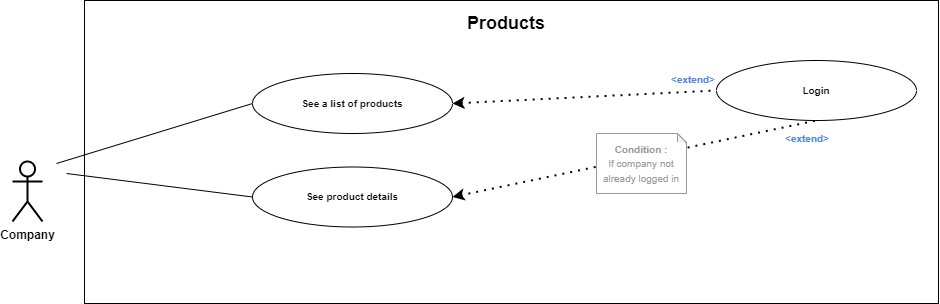

The diagram above was exported from draw.io. Its source (the exported page's mxGraphModel, read from the mxfile embedded in the PNG):
<mxGraphModel dx="362" dy="556" grid="1" gridSize="10" guides="1" tooltips="1" connect="1" arrows="1" fold="1" page="1" pageScale="1" pageWidth="827" pageHeight="1169" math="0" shadow="0">
  <root>
    <mxCell id="0" />
    <mxCell id="1" parent="0" />
    <mxCell id="h2vgT_xSyOoSCX5xCkxk-24" value="" style="rounded=0;whiteSpace=wrap;html=1;" parent="1" vertex="1">
      <mxGeometry x="98" y="17" width="854" height="303" as="geometry" />
    </mxCell>
    <mxCell id="h2vgT_xSyOoSCX5xCkxk-23" value="Company" style="shape=umlActor;verticalLabelPosition=bottom;verticalAlign=top;html=1;outlineConnect=0;strokeWidth=2;fontStyle=1" parent="1" vertex="1">
      <mxGeometry x="26" y="178" width="30" height="60" as="geometry" />
    </mxCell>
    <mxCell id="h2vgT_xSyOoSCX5xCkxk-25" value="&lt;span style=&quot;font-size: 10px&quot;&gt;&lt;b&gt;See a list of products&lt;/b&gt;&lt;/span&gt;" style="ellipse;whiteSpace=wrap;html=1;" parent="1" vertex="1">
      <mxGeometry x="266" y="90" width="200" height="60" as="geometry" />
    </mxCell>
    <mxCell id="h2vgT_xSyOoSCX5xCkxk-53" value="&lt;font style=&quot;font-size: 18px&quot;&gt;&lt;b&gt;Products&lt;/b&gt;&lt;/font&gt;" style="text;html=1;strokeColor=none;fillColor=none;align=center;verticalAlign=middle;whiteSpace=wrap;rounded=0;labelBackgroundColor=#ffffff;fontSize=12;fontColor=#000000;" parent="1" vertex="1">
      <mxGeometry x="410" y="30" width="220" height="20" as="geometry" />
    </mxCell>
    <mxCell id="h2vgT_xSyOoSCX5xCkxk-56" value="" style="endArrow=none;html=1;fontSize=10;fontColor=#757575;entryX=0;entryY=0.5;entryDx=0;entryDy=0;" parent="1" target="h2vgT_xSyOoSCX5xCkxk-25" edge="1">
      <mxGeometry width="50" height="50" relative="1" as="geometry">
        <mxPoint x="70" y="180" as="sourcePoint" />
        <mxPoint x="300" y="315.9999999999999" as="targetPoint" />
      </mxGeometry>
    </mxCell>
    <mxCell id="29HhYarFIw8gIX4eng7i-3" value="&lt;b&gt;&lt;font style=&quot;font-size: 10px&quot;&gt;Login&lt;/font&gt;&lt;/b&gt;" style="ellipse;whiteSpace=wrap;html=1;" parent="1" vertex="1">
      <mxGeometry x="730" y="77" width="200" height="60" as="geometry" />
    </mxCell>
    <mxCell id="29HhYarFIw8gIX4eng7i-4" value="" style="endArrow=none;dashed=1;html=1;dashPattern=1 3;strokeWidth=2;exitX=1;exitY=0.5;exitDx=0;exitDy=0;startArrow=classic;startFill=1;" parent="1" source="zGZlqD4LyfEklgJD5jIf-1" edge="1">
      <mxGeometry width="50" height="50" relative="1" as="geometry">
        <mxPoint x="830" y="272" as="sourcePoint" />
        <mxPoint x="830" y="137" as="targetPoint" />
      </mxGeometry>
    </mxCell>
    <mxCell id="29HhYarFIw8gIX4eng7i-5" value="&lt;span style=&quot;color: rgb(153 , 153 , 153) ; font-size: x-small&quot;&gt;Condition :&lt;/span&gt;&lt;br style=&quot;color: rgb(153 , 153 , 153) ; font-size: x-small&quot;&gt;&lt;span style=&quot;color: rgb(153 , 153 , 153) ; font-size: x-small ; font-weight: 400&quot;&gt;If company not already logged in&lt;/span&gt;" style="shape=note;whiteSpace=wrap;html=1;backgroundOutline=1;darkOpacity=0.05;fontSize=12;size=9;labelBackgroundColor=#ffffff;fontStyle=1;align=center;strokeColor=#999999;" parent="1" vertex="1">
      <mxGeometry x="610" y="150" width="90" height="60" as="geometry" />
    </mxCell>
    <mxCell id="29HhYarFIw8gIX4eng7i-6" value="&lt;font color=&quot;#5185e0&quot;&gt;&amp;lt;extend&amp;gt;&lt;/font&gt;" style="text;html=1;align=center;verticalAlign=middle;whiteSpace=wrap;rounded=0;fontSize=10;fontStyle=1;fontColor=#757575;" parent="1" vertex="1">
      <mxGeometry x="801" y="145" width="40" height="20" as="geometry" />
    </mxCell>
    <mxCell id="zGZlqD4LyfEklgJD5jIf-1" value="&lt;span style=&quot;font-size: 10px&quot;&gt;&lt;b&gt;See product details&lt;/b&gt;&lt;/span&gt;" style="ellipse;whiteSpace=wrap;html=1;" parent="1" vertex="1">
      <mxGeometry x="266" y="183.5" width="200" height="60" as="geometry" />
    </mxCell>
    <mxCell id="zGZlqD4LyfEklgJD5jIf-2" value="" style="endArrow=none;html=1;fontSize=10;fontColor=#757575;entryX=0;entryY=0.5;entryDx=0;entryDy=0;" parent="1" target="zGZlqD4LyfEklgJD5jIf-1" edge="1">
      <mxGeometry width="50" height="50" relative="1" as="geometry">
        <mxPoint x="80" y="190" as="sourcePoint" />
        <mxPoint x="276" y="130" as="targetPoint" />
      </mxGeometry>
    </mxCell>
    <mxCell id="zGZlqD4LyfEklgJD5jIf-3" value="" style="endArrow=none;dashed=1;html=1;dashPattern=1 3;strokeWidth=2;exitX=1;exitY=0.5;exitDx=0;exitDy=0;startArrow=classic;startFill=1;entryX=0;entryY=0.5;entryDx=0;entryDy=0;" parent="1" source="h2vgT_xSyOoSCX5xCkxk-25" target="29HhYarFIw8gIX4eng7i-3" edge="1">
      <mxGeometry width="50" height="50" relative="1" as="geometry">
        <mxPoint x="476" y="223.5000000000001" as="sourcePoint" />
        <mxPoint x="840" y="146.9999999999999" as="targetPoint" />
      </mxGeometry>
    </mxCell>
    <mxCell id="zGZlqD4LyfEklgJD5jIf-4" value="&lt;font color=&quot;#5185e0&quot;&gt;&amp;lt;extend&amp;gt;&lt;/font&gt;" style="text;html=1;align=center;verticalAlign=middle;whiteSpace=wrap;rounded=0;fontSize=10;fontStyle=1;fontColor=#757575;" parent="1" vertex="1">
      <mxGeometry x="687" y="86" width="40" height="20" as="geometry" />
    </mxCell>
  </root>
</mxGraphModel>